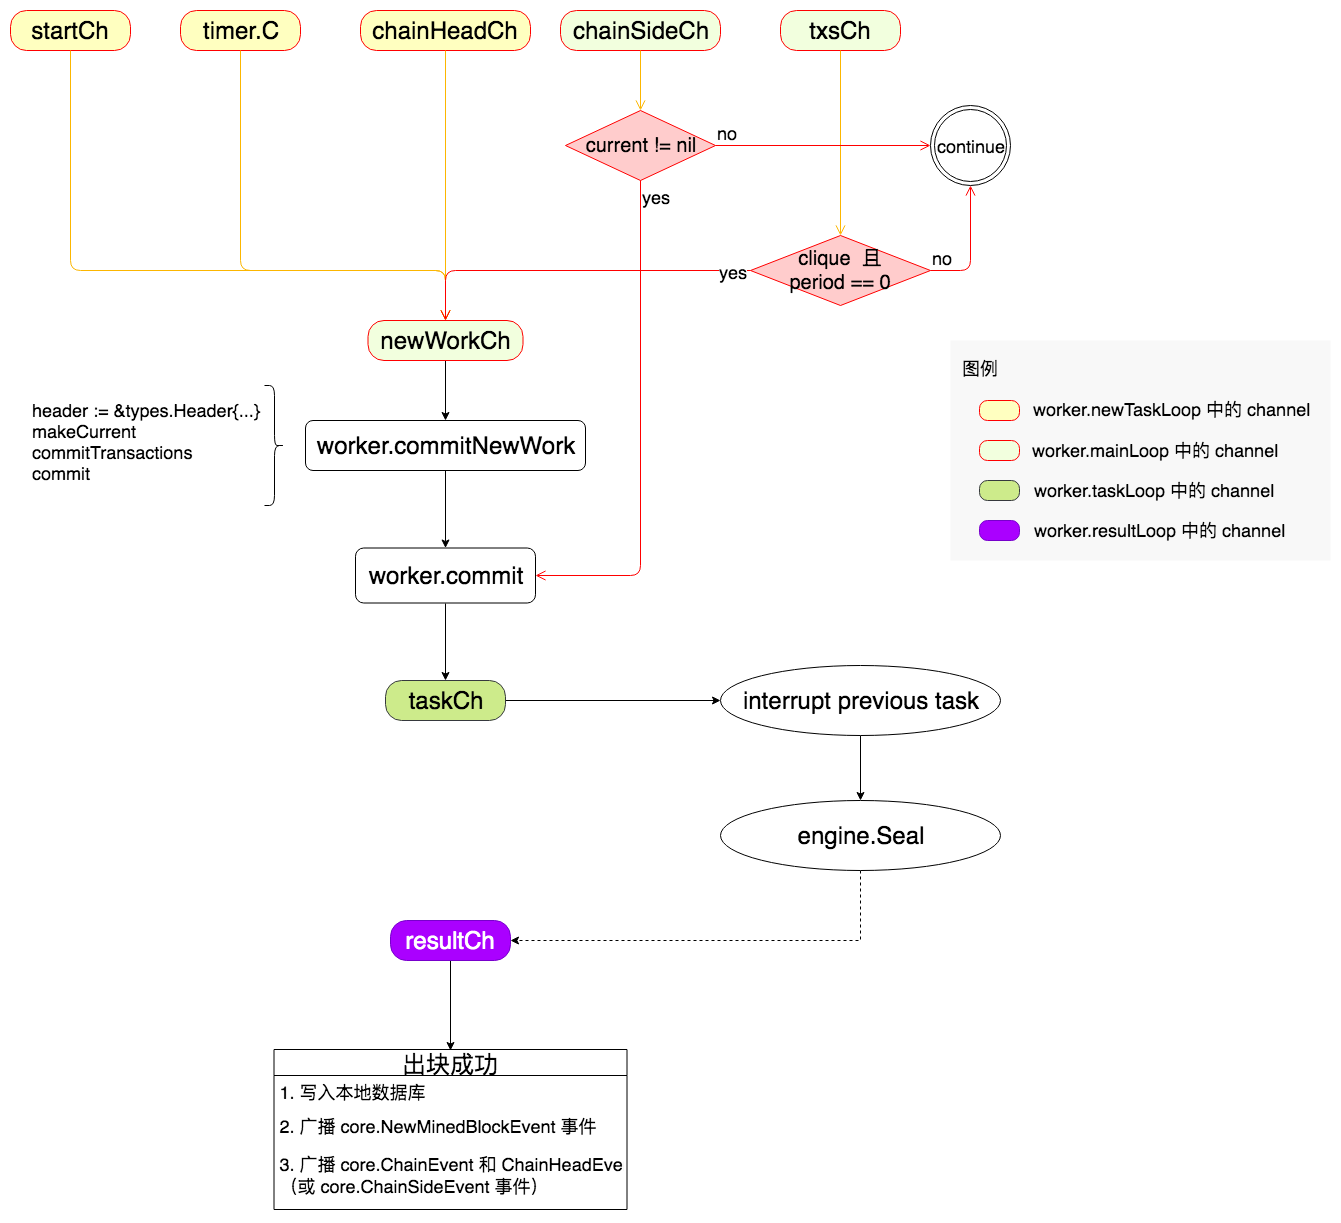

The diagram above was exported from draw.io. Its source (the exported page's mxGraphModel, read from the mxfile embedded in the PNG):
<mxGraphModel dx="1116" dy="694" grid="1" gridSize="10" guides="1" tooltips="1" connect="1" arrows="1" fold="1" page="1" pageScale="1" pageWidth="827" pageHeight="1169" math="0" shadow="0">
  <root>
    <mxCell id="0" />
    <mxCell id="1" parent="0" />
    <mxCell id="mOAGjYNpOEzv3BdkDfDV-70" value="" style="rounded=0;whiteSpace=wrap;html=1;strokeWidth=1;fillColor=#F8F8F8;fontSize=18;fontColor=#000000;align=left;strokeColor=none;" vertex="1" parent="1">
      <mxGeometry x="1020" y="370" width="380" height="220" as="geometry" />
    </mxCell>
    <mxCell id="mOAGjYNpOEzv3BdkDfDV-1" value="&lt;font style=&quot;font-size: 24px&quot;&gt;startCh&lt;/font&gt;" style="rounded=1;whiteSpace=wrap;html=1;arcSize=40;fontColor=#000000;fillColor=#ffffc0;strokeColor=#ff0000;" vertex="1" parent="1">
      <mxGeometry x="80" y="40" width="120" height="40" as="geometry" />
    </mxCell>
    <mxCell id="mOAGjYNpOEzv3BdkDfDV-2" value="" style="edgeStyle=orthogonalEdgeStyle;html=1;verticalAlign=bottom;endArrow=open;endSize=8;strokeColor=#FCB600;entryX=0.5;entryY=0;entryDx=0;entryDy=0;exitX=0.5;exitY=1;exitDx=0;exitDy=0;fillColor=#ffe6cc;" edge="1" source="mOAGjYNpOEzv3BdkDfDV-1" parent="1" target="mOAGjYNpOEzv3BdkDfDV-32">
      <mxGeometry relative="1" as="geometry">
        <mxPoint x="390" y="300" as="targetPoint" />
        <Array as="points">
          <mxPoint x="140" y="300" />
          <mxPoint x="515" y="300" />
        </Array>
      </mxGeometry>
    </mxCell>
    <mxCell id="mOAGjYNpOEzv3BdkDfDV-3" value="&lt;font style=&quot;font-size: 24px&quot;&gt;timer.C&lt;/font&gt;" style="rounded=1;whiteSpace=wrap;html=1;arcSize=40;fontColor=#000000;fillColor=#ffffc0;strokeColor=#ff0000;" vertex="1" parent="1">
      <mxGeometry x="250" y="40" width="120" height="40" as="geometry" />
    </mxCell>
    <mxCell id="mOAGjYNpOEzv3BdkDfDV-4" value="&lt;font style=&quot;font-size: 24px&quot;&gt;chainHeadCh&lt;/font&gt;" style="rounded=1;whiteSpace=wrap;html=1;arcSize=40;fontColor=#000000;fillColor=#ffffc0;strokeColor=#ff0000;" vertex="1" parent="1">
      <mxGeometry x="430" y="40" width="170" height="40" as="geometry" />
    </mxCell>
    <mxCell id="mOAGjYNpOEzv3BdkDfDV-7" value="" style="edgeStyle=orthogonalEdgeStyle;html=1;verticalAlign=bottom;endArrow=open;endSize=8;strokeColor=#FCB600;exitX=0.5;exitY=1;exitDx=0;exitDy=0;entryX=0.5;entryY=0;entryDx=0;entryDy=0;" edge="1" parent="1" source="mOAGjYNpOEzv3BdkDfDV-3" target="mOAGjYNpOEzv3BdkDfDV-32">
      <mxGeometry relative="1" as="geometry">
        <mxPoint x="390" y="300" as="targetPoint" />
        <mxPoint x="220" y="100" as="sourcePoint" />
        <Array as="points">
          <mxPoint x="310" y="300" />
          <mxPoint x="515" y="300" />
        </Array>
      </mxGeometry>
    </mxCell>
    <mxCell id="mOAGjYNpOEzv3BdkDfDV-8" value="" style="edgeStyle=orthogonalEdgeStyle;html=1;verticalAlign=bottom;endArrow=open;endSize=8;strokeColor=#FCB600;exitX=0.5;exitY=1;exitDx=0;exitDy=0;entryX=0.5;entryY=0;entryDx=0;entryDy=0;" edge="1" parent="1" source="mOAGjYNpOEzv3BdkDfDV-4" target="mOAGjYNpOEzv3BdkDfDV-32">
      <mxGeometry relative="1" as="geometry">
        <mxPoint x="390" y="300" as="targetPoint" />
        <mxPoint x="400" y="90" as="sourcePoint" />
      </mxGeometry>
    </mxCell>
    <mxCell id="mOAGjYNpOEzv3BdkDfDV-9" value="&lt;font style=&quot;font-size: 24px&quot;&gt;txsCh&lt;/font&gt;" style="rounded=1;whiteSpace=wrap;html=1;arcSize=40;fontColor=#000000;fillColor=#F2FFDE;strokeColor=#ff0000;" vertex="1" parent="1">
      <mxGeometry x="850" y="40" width="120" height="40" as="geometry" />
    </mxCell>
    <mxCell id="mOAGjYNpOEzv3BdkDfDV-10" value="" style="edgeStyle=orthogonalEdgeStyle;html=1;verticalAlign=bottom;endArrow=open;endSize=8;strokeColor=#FCB600;exitX=0.5;exitY=1;exitDx=0;exitDy=0;entryX=0.5;entryY=0;entryDx=0;entryDy=0;" edge="1" parent="1" source="mOAGjYNpOEzv3BdkDfDV-9" target="mOAGjYNpOEzv3BdkDfDV-12">
      <mxGeometry relative="1" as="geometry">
        <mxPoint x="690" y="150" as="targetPoint" />
        <mxPoint x="560" y="90" as="sourcePoint" />
      </mxGeometry>
    </mxCell>
    <mxCell id="mOAGjYNpOEzv3BdkDfDV-17" value="" style="edgeStyle=orthogonalEdgeStyle;rounded=0;orthogonalLoop=1;jettySize=auto;html=1;exitX=0.5;exitY=1;exitDx=0;exitDy=0;" edge="1" parent="1" source="mOAGjYNpOEzv3BdkDfDV-32" target="mOAGjYNpOEzv3BdkDfDV-16">
      <mxGeometry relative="1" as="geometry">
        <mxPoint x="390" y="360" as="sourcePoint" />
      </mxGeometry>
    </mxCell>
    <mxCell id="mOAGjYNpOEzv3BdkDfDV-22" value="" style="edgeStyle=orthogonalEdgeStyle;rounded=0;orthogonalLoop=1;jettySize=auto;html=1;" edge="1" parent="1" source="mOAGjYNpOEzv3BdkDfDV-16" target="mOAGjYNpOEzv3BdkDfDV-21">
      <mxGeometry relative="1" as="geometry" />
    </mxCell>
    <mxCell id="mOAGjYNpOEzv3BdkDfDV-16" value="&lt;font style=&quot;font-size: 24px&quot;&gt;worker.commitNewWork&lt;/font&gt;" style="rounded=1;whiteSpace=wrap;html=1;fillColor=#FFFFFF;" vertex="1" parent="1">
      <mxGeometry x="375" y="450" width="280" height="50" as="geometry" />
    </mxCell>
    <mxCell id="mOAGjYNpOEzv3BdkDfDV-29" value="" style="edgeStyle=orthogonalEdgeStyle;rounded=0;orthogonalLoop=1;jettySize=auto;html=1;exitX=0.5;exitY=1;exitDx=0;exitDy=0;" edge="1" parent="1" source="mOAGjYNpOEzv3BdkDfDV-21" target="mOAGjYNpOEzv3BdkDfDV-33">
      <mxGeometry relative="1" as="geometry">
        <mxPoint x="415" y="720" as="targetPoint" />
      </mxGeometry>
    </mxCell>
    <mxCell id="mOAGjYNpOEzv3BdkDfDV-21" value="&lt;font style=&quot;font-size: 24px&quot;&gt;worker.commit&lt;/font&gt;" style="rounded=1;whiteSpace=wrap;html=1;fillColor=#FFFFFF;" vertex="1" parent="1">
      <mxGeometry x="425" y="577.5" width="180" height="55" as="geometry" />
    </mxCell>
    <mxCell id="mOAGjYNpOEzv3BdkDfDV-18" value="&lt;font style=&quot;font-size: 18px;&quot;&gt;&lt;span style=&quot;white-space: normal; font-size: 18px;&quot;&gt;header := &amp;amp;types.Header{...}&lt;/span&gt;&lt;br style=&quot;white-space: normal; font-size: 18px;&quot;&gt;&lt;span style=&quot;white-space: normal; font-size: 18px;&quot;&gt;makeCurrent&lt;/span&gt;&lt;br style=&quot;white-space: normal; font-size: 18px;&quot;&gt;&lt;span style=&quot;white-space: normal; font-size: 18px;&quot;&gt;commitTransactions&lt;/span&gt;&lt;br style=&quot;white-space: normal; font-size: 18px;&quot;&gt;&lt;span style=&quot;white-space: normal; font-size: 18px;&quot;&gt;commit&lt;/span&gt;&lt;/font&gt;" style="rounded=1;whiteSpace=wrap;html=1;fillColor=#FFFFFF;strokeWidth=1;strokeColor=none;align=left;fontSize=18;horizontal=1;spacing=2;arcSize=0;" vertex="1" parent="1">
      <mxGeometry x="100" y="418" width="240" height="105" as="geometry" />
    </mxCell>
    <mxCell id="mOAGjYNpOEzv3BdkDfDV-12" value="&lt;font style=&quot;font-size: 20px&quot;&gt;clique&amp;nbsp; 且&lt;br&gt;period == 0&lt;/font&gt;" style="rhombus;whiteSpace=wrap;html=1;fillColor=#FFCCCC;strokeColor=#ff0000;" vertex="1" parent="1">
      <mxGeometry x="820" y="265" width="180" height="70" as="geometry" />
    </mxCell>
    <mxCell id="mOAGjYNpOEzv3BdkDfDV-13" value="&lt;font style=&quot;font-size: 18px&quot;&gt;no&lt;/font&gt;" style="edgeStyle=orthogonalEdgeStyle;html=1;align=left;verticalAlign=bottom;endArrow=open;endSize=8;strokeColor=#ff0000;entryX=0.5;entryY=1;entryDx=0;entryDy=0;exitX=1;exitY=0.5;exitDx=0;exitDy=0;" edge="1" source="mOAGjYNpOEzv3BdkDfDV-12" parent="1" target="mOAGjYNpOEzv3BdkDfDV-61">
      <mxGeometry x="-1" relative="1" as="geometry">
        <mxPoint x="1045" y="190" as="targetPoint" />
      </mxGeometry>
    </mxCell>
    <mxCell id="mOAGjYNpOEzv3BdkDfDV-14" value="&lt;font style=&quot;font-size: 18px&quot;&gt;yes&lt;/font&gt;" style="edgeStyle=orthogonalEdgeStyle;html=1;align=left;verticalAlign=top;endArrow=open;endSize=8;strokeColor=#ff0000;entryX=0.5;entryY=0;entryDx=0;entryDy=0;" edge="1" source="mOAGjYNpOEzv3BdkDfDV-12" parent="1" target="mOAGjYNpOEzv3BdkDfDV-32">
      <mxGeometry x="-0.8165" y="-15" relative="1" as="geometry">
        <mxPoint x="390" y="300" as="targetPoint" />
        <Array as="points">
          <mxPoint x="515" y="300" />
        </Array>
        <mxPoint as="offset" />
      </mxGeometry>
    </mxCell>
    <mxCell id="mOAGjYNpOEzv3BdkDfDV-23" value="&lt;font style=&quot;font-size: 24px&quot;&gt;chainSideCh&lt;/font&gt;" style="rounded=1;whiteSpace=wrap;html=1;arcSize=40;fontColor=#000000;fillColor=#F2FFDE;strokeColor=#ff0000;" vertex="1" parent="1">
      <mxGeometry x="630" y="40" width="160" height="40" as="geometry" />
    </mxCell>
    <mxCell id="mOAGjYNpOEzv3BdkDfDV-24" value="" style="edgeStyle=orthogonalEdgeStyle;html=1;verticalAlign=bottom;endArrow=open;endSize=8;strokeColor=#FCB600;entryX=0.5;entryY=0;entryDx=0;entryDy=0;exitX=0.5;exitY=1;exitDx=0;exitDy=0;" edge="1" parent="1" source="mOAGjYNpOEzv3BdkDfDV-23" target="mOAGjYNpOEzv3BdkDfDV-25">
      <mxGeometry relative="1" as="geometry">
        <mxPoint x="800" y="250" as="targetPoint" />
      </mxGeometry>
    </mxCell>
    <mxCell id="mOAGjYNpOEzv3BdkDfDV-25" value="&lt;font style=&quot;font-size: 20px&quot;&gt;current != nil&lt;/font&gt;" style="rhombus;whiteSpace=wrap;html=1;fillColor=#FFCCCC;strokeColor=#ff0000;" vertex="1" parent="1">
      <mxGeometry x="635" y="140" width="150" height="70" as="geometry" />
    </mxCell>
    <mxCell id="mOAGjYNpOEzv3BdkDfDV-26" value="&lt;font style=&quot;font-size: 18px&quot;&gt;no&lt;/font&gt;" style="edgeStyle=orthogonalEdgeStyle;html=1;align=left;verticalAlign=bottom;endArrow=open;endSize=8;strokeColor=#ff0000;entryX=0;entryY=0.5;entryDx=0;entryDy=0;" edge="1" parent="1" source="mOAGjYNpOEzv3BdkDfDV-25" target="mOAGjYNpOEzv3BdkDfDV-61">
      <mxGeometry x="-1" relative="1" as="geometry">
        <mxPoint x="1030" y="175" as="targetPoint" />
        <Array as="points" />
      </mxGeometry>
    </mxCell>
    <mxCell id="mOAGjYNpOEzv3BdkDfDV-27" value="&lt;font style=&quot;font-size: 18px&quot;&gt;yes&lt;/font&gt;" style="edgeStyle=orthogonalEdgeStyle;html=1;align=left;verticalAlign=top;endArrow=open;endSize=8;strokeColor=#ff0000;entryX=1;entryY=0.5;entryDx=0;entryDy=0;exitX=0.5;exitY=1;exitDx=0;exitDy=0;" edge="1" parent="1" source="mOAGjYNpOEzv3BdkDfDV-25" target="mOAGjYNpOEzv3BdkDfDV-21">
      <mxGeometry x="-1" relative="1" as="geometry">
        <mxPoint x="390" y="410" as="targetPoint" />
      </mxGeometry>
    </mxCell>
    <mxCell id="mOAGjYNpOEzv3BdkDfDV-32" value="&lt;font style=&quot;font-size: 24px&quot;&gt;newWorkCh&lt;/font&gt;" style="rounded=1;whiteSpace=wrap;html=1;arcSize=40;fontColor=#000000;fillColor=#F2FFDE;strokeColor=#ff0000;" vertex="1" parent="1">
      <mxGeometry x="437.5" y="350" width="155" height="40" as="geometry" />
    </mxCell>
    <mxCell id="mOAGjYNpOEzv3BdkDfDV-36" value="" style="edgeStyle=orthogonalEdgeStyle;rounded=0;orthogonalLoop=1;jettySize=auto;html=1;strokeColor=#000000;entryX=0;entryY=0.5;entryDx=0;entryDy=0;" edge="1" parent="1" source="mOAGjYNpOEzv3BdkDfDV-33" target="mOAGjYNpOEzv3BdkDfDV-34">
      <mxGeometry relative="1" as="geometry">
        <mxPoint x="655" y="730" as="targetPoint" />
      </mxGeometry>
    </mxCell>
    <mxCell id="mOAGjYNpOEzv3BdkDfDV-33" value="&lt;font style=&quot;font-size: 24px&quot;&gt;taskCh&lt;/font&gt;" style="rounded=1;whiteSpace=wrap;html=1;arcSize=40;fillColor=#cdeb8b;strokeColor=#36393d;" vertex="1" parent="1">
      <mxGeometry x="455" y="710" width="120" height="40" as="geometry" />
    </mxCell>
    <mxCell id="mOAGjYNpOEzv3BdkDfDV-38" value="" style="edgeStyle=orthogonalEdgeStyle;rounded=0;orthogonalLoop=1;jettySize=auto;html=1;strokeColor=#000000;" edge="1" parent="1" source="mOAGjYNpOEzv3BdkDfDV-34" target="mOAGjYNpOEzv3BdkDfDV-37">
      <mxGeometry relative="1" as="geometry" />
    </mxCell>
    <mxCell id="mOAGjYNpOEzv3BdkDfDV-34" value="&lt;font style=&quot;font-size: 24px&quot;&gt;interrupt previous task&lt;/font&gt;" style="ellipse;whiteSpace=wrap;html=1;" vertex="1" parent="1">
      <mxGeometry x="790" y="695" width="280" height="70" as="geometry" />
    </mxCell>
    <mxCell id="mOAGjYNpOEzv3BdkDfDV-41" value="" style="edgeStyle=orthogonalEdgeStyle;rounded=0;orthogonalLoop=1;jettySize=auto;html=1;strokeColor=#000000;entryX=1;entryY=0.5;entryDx=0;entryDy=0;exitX=0.5;exitY=1;exitDx=0;exitDy=0;dashed=1;" edge="1" parent="1" source="mOAGjYNpOEzv3BdkDfDV-37" target="mOAGjYNpOEzv3BdkDfDV-39">
      <mxGeometry relative="1" as="geometry">
        <mxPoint x="930" y="980" as="targetPoint" />
      </mxGeometry>
    </mxCell>
    <mxCell id="mOAGjYNpOEzv3BdkDfDV-37" value="&lt;font style=&quot;font-size: 24px&quot;&gt;engine.Seal&lt;/font&gt;" style="ellipse;whiteSpace=wrap;html=1;" vertex="1" parent="1">
      <mxGeometry x="790" y="830" width="280" height="70" as="geometry" />
    </mxCell>
    <mxCell id="mOAGjYNpOEzv3BdkDfDV-43" value="" style="edgeStyle=orthogonalEdgeStyle;rounded=0;orthogonalLoop=1;jettySize=auto;html=1;strokeColor=#000000;entryX=0.5;entryY=0.006;entryDx=0;entryDy=0;entryPerimeter=0;" edge="1" parent="1" source="mOAGjYNpOEzv3BdkDfDV-39" target="mOAGjYNpOEzv3BdkDfDV-55">
      <mxGeometry relative="1" as="geometry">
        <mxPoint x="520" y="1070" as="targetPoint" />
      </mxGeometry>
    </mxCell>
    <mxCell id="mOAGjYNpOEzv3BdkDfDV-39" value="&lt;font style=&quot;font-size: 24px&quot;&gt;resultCh&lt;/font&gt;" style="rounded=1;whiteSpace=wrap;html=1;arcSize=40;fillColor=#aa00ff;strokeColor=#7700CC;fontColor=#ffffff;" vertex="1" parent="1">
      <mxGeometry x="460" y="950" width="120" height="40" as="geometry" />
    </mxCell>
    <mxCell id="mOAGjYNpOEzv3BdkDfDV-55" value="出块成功" style="swimlane;fontStyle=0;childLayout=stackLayout;horizontal=1;startSize=26;fillColor=none;horizontalStack=0;resizeParent=1;resizeParentMax=0;resizeLast=0;collapsible=1;marginBottom=0;fontSize=24;" vertex="1" parent="1">
      <mxGeometry x="343.5" y="1079" width="353" height="160" as="geometry" />
    </mxCell>
    <mxCell id="mOAGjYNpOEzv3BdkDfDV-56" value="1. 写入本地数据库" style="text;strokeColor=none;fillColor=none;align=left;verticalAlign=top;spacingLeft=4;spacingRight=4;overflow=hidden;rotatable=0;points=[[0,0.5],[1,0.5]];portConstraint=eastwest;fontSize=18;" vertex="1" parent="mOAGjYNpOEzv3BdkDfDV-55">
      <mxGeometry y="26" width="353" height="34" as="geometry" />
    </mxCell>
    <mxCell id="mOAGjYNpOEzv3BdkDfDV-57" value="2. 广播 core.NewMinedBlockEvent 事件" style="text;strokeColor=none;fillColor=none;align=left;verticalAlign=top;spacingLeft=4;spacingRight=4;overflow=hidden;rotatable=0;points=[[0,0.5],[1,0.5]];portConstraint=eastwest;fontSize=18;" vertex="1" parent="mOAGjYNpOEzv3BdkDfDV-55">
      <mxGeometry y="60" width="353" height="38" as="geometry" />
    </mxCell>
    <mxCell id="mOAGjYNpOEzv3BdkDfDV-58" value="3. 广播 core.ChainEvent 和 ChainHeadEvent 事件&#10;（或 core.ChainSideEvent 事件）" style="text;strokeColor=none;fillColor=none;align=left;verticalAlign=top;spacingLeft=4;spacingRight=4;overflow=hidden;rotatable=0;points=[[0,0.5],[1,0.5]];portConstraint=eastwest;fontSize=18;" vertex="1" parent="mOAGjYNpOEzv3BdkDfDV-55">
      <mxGeometry y="98" width="353" height="62" as="geometry" />
    </mxCell>
    <mxCell id="mOAGjYNpOEzv3BdkDfDV-60" value="" style="shape=curlyBracket;whiteSpace=wrap;html=1;rounded=1;strokeWidth=1;fillColor=#FFFFFF;fontSize=18;align=left;rotation=180;" vertex="1" parent="1">
      <mxGeometry x="334" y="415" width="20" height="120" as="geometry" />
    </mxCell>
    <mxCell id="mOAGjYNpOEzv3BdkDfDV-61" value="continue" style="ellipse;shape=doubleEllipse;whiteSpace=wrap;html=1;aspect=fixed;strokeWidth=1;fillColor=#FFFFFF;fontSize=18;fontColor=#000000;align=left;" vertex="1" parent="1">
      <mxGeometry x="1000" y="135" width="80" height="80" as="geometry" />
    </mxCell>
    <mxCell id="mOAGjYNpOEzv3BdkDfDV-62" value="" style="rounded=1;whiteSpace=wrap;html=1;arcSize=40;fontColor=#000000;fillColor=#ffffc0;strokeColor=#ff0000;" vertex="1" parent="1">
      <mxGeometry x="1049" y="430" width="40" height="20" as="geometry" />
    </mxCell>
    <mxCell id="mOAGjYNpOEzv3BdkDfDV-63" value="worker.newTaskLoop 中的 channel" style="text;html=1;resizable=0;points=[];autosize=1;align=left;verticalAlign=top;spacingTop=-4;fontSize=18;fontColor=#000000;" vertex="1" parent="1">
      <mxGeometry x="1101" y="426" width="290" height="20" as="geometry" />
    </mxCell>
    <mxCell id="mOAGjYNpOEzv3BdkDfDV-64" value="" style="rounded=1;whiteSpace=wrap;html=1;arcSize=40;fontColor=#000000;fillColor=#F2FFDE;strokeColor=#ff0000;" vertex="1" parent="1">
      <mxGeometry x="1049" y="470" width="40" height="20" as="geometry" />
    </mxCell>
    <mxCell id="mOAGjYNpOEzv3BdkDfDV-65" value="worker.mainLoop 中的 channel" style="text;html=1;resizable=0;points=[];autosize=1;align=left;verticalAlign=top;spacingTop=-4;fontSize=18;fontColor=#000000;" vertex="1" parent="1">
      <mxGeometry x="1100" y="467" width="260" height="20" as="geometry" />
    </mxCell>
    <mxCell id="mOAGjYNpOEzv3BdkDfDV-66" value="" style="rounded=1;whiteSpace=wrap;html=1;arcSize=40;fillColor=#cdeb8b;strokeColor=#36393d;" vertex="1" parent="1">
      <mxGeometry x="1049" y="510" width="40" height="20" as="geometry" />
    </mxCell>
    <mxCell id="mOAGjYNpOEzv3BdkDfDV-67" value="worker.taskLoop 中的 channel" style="text;html=1;resizable=0;points=[];autosize=1;align=left;verticalAlign=top;spacingTop=-4;fontSize=18;fontColor=#000000;" vertex="1" parent="1">
      <mxGeometry x="1102" y="507" width="260" height="20" as="geometry" />
    </mxCell>
    <mxCell id="mOAGjYNpOEzv3BdkDfDV-68" value="" style="rounded=1;whiteSpace=wrap;html=1;arcSize=40;fillColor=#aa00ff;strokeColor=#7700CC;fontColor=#ffffff;" vertex="1" parent="1">
      <mxGeometry x="1049" y="550" width="40" height="20" as="geometry" />
    </mxCell>
    <mxCell id="mOAGjYNpOEzv3BdkDfDV-69" value="worker.resultLoop 中的 channel" style="text;html=1;resizable=0;points=[];autosize=1;align=left;verticalAlign=top;spacingTop=-4;fontSize=18;fontColor=#000000;" vertex="1" parent="1">
      <mxGeometry x="1102" y="547" width="270" height="20" as="geometry" />
    </mxCell>
    <mxCell id="mOAGjYNpOEzv3BdkDfDV-71" value="图例" style="text;html=1;resizable=0;points=[];autosize=1;align=left;verticalAlign=top;spacingTop=-4;fontSize=18;fontColor=#000000;" vertex="1" parent="1">
      <mxGeometry x="1030" y="385" width="50" height="20" as="geometry" />
    </mxCell>
  </root>
</mxGraphModel>